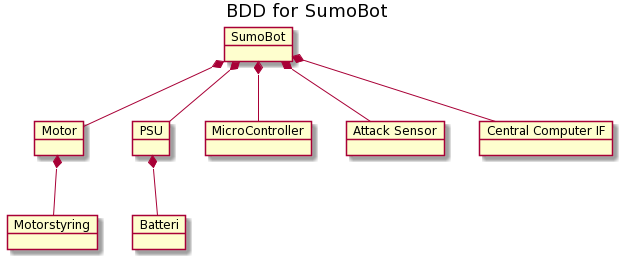

The diagram above was rendered by PlantUML. Its source (embedded in the PNG):
@startuml
skinparam BackgroundColor transparent

title BDD for SumoBot

object "SumoBot" as SumoBot
object "Motor" as Motor
object "Motorstyring" as Motorstyring
object "PSU" as PSU
object "Batteri" as Batteri
object "MicroController" as muc_SumoBot
object "Attack Sensor" as AttackSensor
object "Central Computer IF" as central_computer_IF

SumoBot *-- Motor
  Motor *-- Motorstyring
SumoBot *-- PSU
  PSU *-- Batteri
SumoBot *-- muc_SumoBot
SumoBot *-- AttackSensor
SumoBot *-- central_computer_IF
@enduml